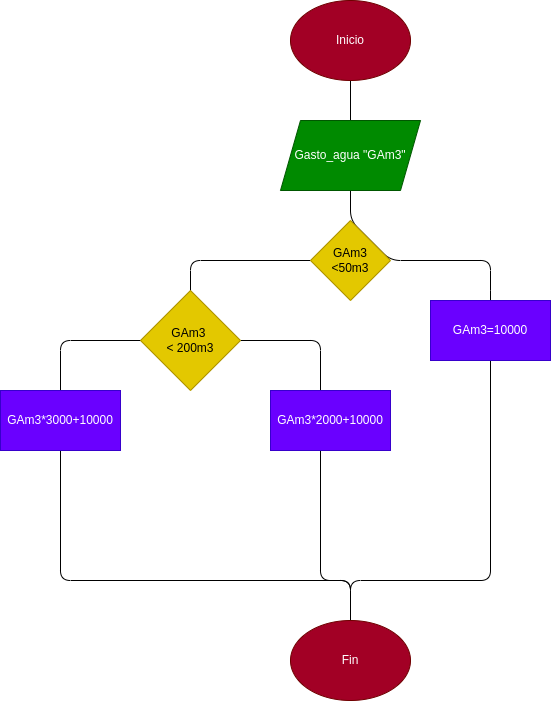

The diagram above was exported from draw.io. Its source (the exported page's mxGraphModel, read from the mxfile embedded in the PNG):
<mxGraphModel dx="662" dy="461" grid="1" gridSize="10" guides="1" tooltips="1" connect="1" arrows="1" fold="1" page="1" pageScale="1" pageWidth="827" pageHeight="1169" math="0" shadow="0">
  <root>
    <mxCell id="0" />
    <mxCell id="1" parent="0" />
    <mxCell id="2" value="" style="edgeStyle=none;html=1;" edge="1" parent="1" source="3">
      <mxGeometry relative="1" as="geometry">
        <mxPoint x="430" y="820" as="targetPoint" />
        <Array as="points">
          <mxPoint x="430" y="370" />
          <mxPoint x="470" y="410" />
          <mxPoint x="570" y="410" />
          <mxPoint x="570" y="450" />
          <mxPoint x="570" y="730" />
          <mxPoint x="430" y="730" />
        </Array>
      </mxGeometry>
    </mxCell>
    <mxCell id="3" value="Inicio" style="ellipse;whiteSpace=wrap;html=1;fillColor=#a20025;fontColor=#ffffff;strokeColor=#6F0000;" vertex="1" parent="1">
      <mxGeometry x="370" y="150" width="120" height="80" as="geometry" />
    </mxCell>
    <mxCell id="4" value="Gasto_agua &quot;GAm3&quot;" style="shape=parallelogram;perimeter=parallelogramPerimeter;whiteSpace=wrap;html=1;fixedSize=1;fillColor=#008a00;fontColor=#ffffff;strokeColor=#005700;" vertex="1" parent="1">
      <mxGeometry x="360" y="270" width="140" height="70" as="geometry" />
    </mxCell>
    <mxCell id="5" style="edgeStyle=none;html=1;exitX=0;exitY=0.5;exitDx=0;exitDy=0;" edge="1" parent="1" source="6">
      <mxGeometry relative="1" as="geometry">
        <mxPoint x="430" y="810" as="targetPoint" />
        <Array as="points">
          <mxPoint x="270" y="410" />
          <mxPoint x="270" y="490" />
          <mxPoint x="140" y="490" />
          <mxPoint x="140" y="730" />
          <mxPoint x="430" y="730" />
        </Array>
      </mxGeometry>
    </mxCell>
    <mxCell id="6" value="GAm3&lt;br&gt;&amp;lt;50m3" style="rhombus;whiteSpace=wrap;html=1;fillColor=#e3c800;fontColor=#000000;strokeColor=#B09500;" vertex="1" parent="1">
      <mxGeometry x="390" y="370" width="80" height="80" as="geometry" />
    </mxCell>
    <mxCell id="7" value="GAm3=10000" style="rounded=0;whiteSpace=wrap;html=1;fillColor=#6a00ff;fontColor=#ffffff;strokeColor=#3700CC;" vertex="1" parent="1">
      <mxGeometry x="510" y="450" width="120" height="60" as="geometry" />
    </mxCell>
    <mxCell id="8" style="edgeStyle=none;html=1;exitX=1;exitY=0.5;exitDx=0;exitDy=0;" edge="1" parent="1" source="9">
      <mxGeometry relative="1" as="geometry">
        <mxPoint x="430" y="820" as="targetPoint" />
        <Array as="points">
          <mxPoint x="400" y="490" />
          <mxPoint x="400" y="730" />
          <mxPoint x="430" y="730" />
        </Array>
      </mxGeometry>
    </mxCell>
    <mxCell id="9" value="GAm3&amp;nbsp;&lt;br&gt;&amp;lt; 200m3" style="rhombus;whiteSpace=wrap;html=1;fillColor=#e3c800;fontColor=#000000;strokeColor=#B09500;" vertex="1" parent="1">
      <mxGeometry x="220" y="440" width="100" height="100" as="geometry" />
    </mxCell>
    <mxCell id="10" value="GAm3*2000+10000" style="rounded=0;whiteSpace=wrap;html=1;fillColor=#6a00ff;fontColor=#ffffff;strokeColor=#3700CC;" vertex="1" parent="1">
      <mxGeometry x="350" y="540" width="120" height="60" as="geometry" />
    </mxCell>
    <mxCell id="11" value="GAm3*3000+10000" style="rounded=0;whiteSpace=wrap;html=1;fillColor=#6a00ff;fontColor=#ffffff;strokeColor=#3700CC;" vertex="1" parent="1">
      <mxGeometry x="80" y="540" width="120" height="60" as="geometry" />
    </mxCell>
    <mxCell id="12" value="Fin" style="ellipse;whiteSpace=wrap;html=1;fillColor=#a20025;fontColor=#ffffff;strokeColor=#6F0000;" vertex="1" parent="1">
      <mxGeometry x="370" y="770" width="120" height="80" as="geometry" />
    </mxCell>
  </root>
</mxGraphModel>